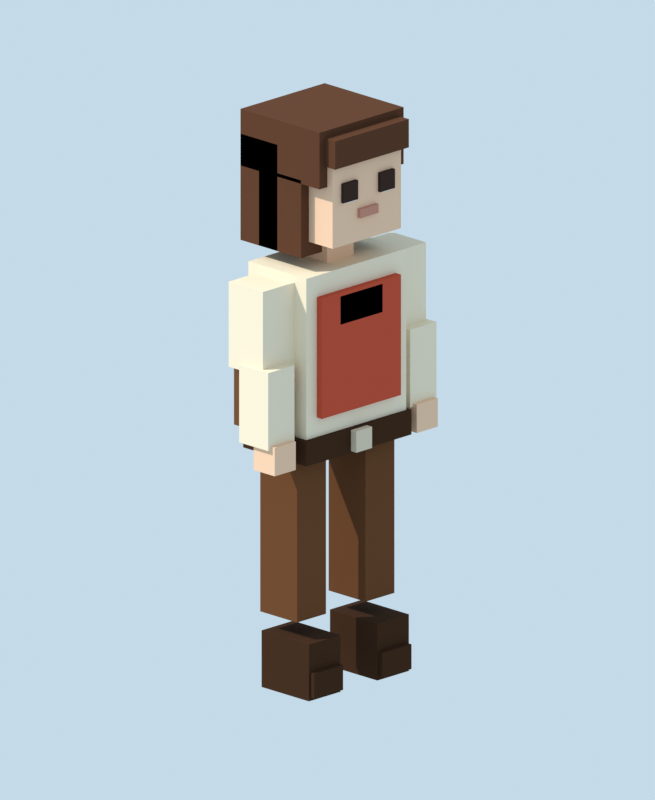 # Source: vn_player.blend  (saved by Blender 5.2.45; exported with 4.5.12 LTS)
import bpy
from mathutils import Matrix  # noqa: F401  (used for matrix-valued properties, if any)

bpy.ops.wm.read_factory_settings(use_empty=True)
scene = bpy.context.scene
scene.name = 'Scene'

# ---- collections
col_player = bpy.data.collections.new('Player'); scene.collection.children.link(col_player)

# ---- materials (node trees are filled in below, after node groups)
mat_boot = bpy.data.materials.new('boot')
mat_pants = bpy.data.materials.new('pants')
mat_tunic = bpy.data.materials.new('tunic')
mat_vest = bpy.data.materials.new('vest')
mat_trim = bpy.data.materials.new('trim')
mat_belt = bpy.data.materials.new('belt')
mat_buckle = bpy.data.materials.new('buckle')
mat_skin = bpy.data.materials.new('skin')
mat_hair = bpy.data.materials.new('hair')
mat_eye = bpy.data.materials.new('eye')
mat_eye_light = bpy.data.materials.new('eye_light')
mat_mouth = bpy.data.materials.new('mouth')
mat_blush = bpy.data.materials.new('blush')
mat_satchel = bpy.data.materials.new('satchel')

# ---- material node trees
mat_boot.use_nodes = True; mat_boot.node_tree.nodes.clear()
_N = mat_boot.node_tree.nodes; _L = mat_boot.node_tree.links
n0 = _N.new('ShaderNodeBsdfPrincipled'); n0.name = 'Principled BSDF'; n0.location = (-200, 100)
n0.inputs[0].default_value = (0.04971, 0.02122, 0.009134, 1.0)
n0.inputs[2].default_value = 0.92
n0.inputs[10].default_value = 0.005
n0.inputs[13].default_value = 0.08
n1 = _N.new('ShaderNodeOutputMaterial'); n1.name = 'Material Output'; n1.location = (200, 100)
_L.new(n0.outputs[0], n1.inputs[0])
n1.is_active_output = True
mat_pants.use_nodes = True; mat_pants.node_tree.nodes.clear()
_N = mat_pants.node_tree.nodes; _L = mat_pants.node_tree.links
n0 = _N.new('ShaderNodeBsdfPrincipled'); n0.name = 'Principled BSDF'; n0.location = (-200, 100)
n0.inputs[0].default_value = (0.1441, 0.05613, 0.02122, 1.0)
n0.inputs[2].default_value = 0.92
n0.inputs[10].default_value = 0.005
n0.inputs[13].default_value = 0.08
n1 = _N.new('ShaderNodeOutputMaterial'); n1.name = 'Material Output'; n1.location = (200, 100)
_L.new(n0.outputs[0], n1.inputs[0])
n1.is_active_output = True
mat_tunic.use_nodes = True; mat_tunic.node_tree.nodes.clear()
_N = mat_tunic.node_tree.nodes; _L = mat_tunic.node_tree.links
n0 = _N.new('ShaderNodeBsdfPrincipled'); n0.name = 'Principled BSDF'; n0.location = (-200, 100)
n0.inputs[0].default_value = (0.8714, 0.7605, 0.5776, 1.0)
n0.inputs[2].default_value = 0.92
n0.inputs[10].default_value = 0.005
n0.inputs[13].default_value = 0.08
n1 = _N.new('ShaderNodeOutputMaterial'); n1.name = 'Material Output'; n1.location = (200, 100)
_L.new(n0.outputs[0], n1.inputs[0])
n1.is_active_output = True
mat_vest.use_nodes = True; mat_vest.node_tree.nodes.clear()
_N = mat_vest.node_tree.nodes; _L = mat_vest.node_tree.links
n0 = _N.new('ShaderNodeBsdfPrincipled'); n0.name = 'Principled BSDF'; n0.location = (-200, 100)
n0.inputs[0].default_value = (0.552, 0.08228, 0.04231, 1.0)
n0.inputs[2].default_value = 0.92
n0.inputs[10].default_value = 0.005
n0.inputs[13].default_value = 0.08
n1 = _N.new('ShaderNodeOutputMaterial'); n1.name = 'Material Output'; n1.location = (200, 100)
_L.new(n0.outputs[0], n1.inputs[0])
n1.is_active_output = True
mat_trim.use_nodes = True; mat_trim.node_tree.nodes.clear()
_N = mat_trim.node_tree.nodes; _L = mat_trim.node_tree.links
n0 = _N.new('ShaderNodeBsdfPrincipled'); n0.name = 'Principled BSDF'; n0.location = (-200, 100)
n0.inputs[0].default_value = (0.9216, 0.8632, 0.7605, 1.0)
n0.inputs[2].default_value = 0.92
n0.inputs[10].default_value = 0.005
n0.inputs[13].default_value = 0.08
n1 = _N.new('ShaderNodeOutputMaterial'); n1.name = 'Material Output'; n1.location = (200, 100)
_L.new(n0.outputs[0], n1.inputs[0])
n1.is_active_output = True
mat_belt.use_nodes = True; mat_belt.node_tree.nodes.clear()
_N = mat_belt.node_tree.nodes; _L = mat_belt.node_tree.links
n0 = _N.new('ShaderNodeBsdfPrincipled'); n0.name = 'Principled BSDF'; n0.location = (-200, 100)
n0.inputs[0].default_value = (0.04971, 0.02122, 0.009134, 1.0)
n0.inputs[2].default_value = 0.92
n0.inputs[10].default_value = 0.005
n0.inputs[13].default_value = 0.08
n1 = _N.new('ShaderNodeOutputMaterial'); n1.name = 'Material Output'; n1.location = (200, 100)
_L.new(n0.outputs[0], n1.inputs[0])
n1.is_active_output = True
mat_buckle.use_nodes = True; mat_buckle.node_tree.nodes.clear()
_N = mat_buckle.node_tree.nodes; _L = mat_buckle.node_tree.links
n0 = _N.new('ShaderNodeBsdfPrincipled'); n0.name = 'Principled BSDF'; n0.location = (-200, 100)
n0.inputs[0].default_value = (0.6939, 0.5972, 0.4508, 1.0)
n0.inputs[2].default_value = 0.92
n0.inputs[10].default_value = 0.005
n0.inputs[13].default_value = 0.08
n1 = _N.new('ShaderNodeOutputMaterial'); n1.name = 'Material Output'; n1.location = (200, 100)
_L.new(n0.outputs[0], n1.inputs[0])
n1.is_active_output = True
mat_skin.use_nodes = True; mat_skin.node_tree.nodes.clear()
_N = mat_skin.node_tree.nodes; _L = mat_skin.node_tree.links
n0 = _N.new('ShaderNodeBsdfPrincipled'); n0.name = 'Principled BSDF'; n0.location = (-200, 100)
n0.inputs[0].default_value = (0.8714, 0.5776, 0.3916, 1.0)
n0.inputs[2].default_value = 0.92
n0.inputs[10].default_value = 0.005
n0.inputs[13].default_value = 0.08
n1 = _N.new('ShaderNodeOutputMaterial'); n1.name = 'Material Output'; n1.location = (200, 100)
_L.new(n0.outputs[0], n1.inputs[0])
n1.is_active_output = True
mat_hair.use_nodes = True; mat_hair.node_tree.nodes.clear()
_N = mat_hair.node_tree.nodes; _L = mat_hair.node_tree.links
n0 = _N.new('ShaderNodeBsdfPrincipled'); n0.name = 'Principled BSDF'; n0.location = (-200, 100)
n0.inputs[0].default_value = (0.107, 0.04231, 0.02122, 1.0)
n0.inputs[2].default_value = 0.92
n0.inputs[10].default_value = 0.005
n0.inputs[13].default_value = 0.08
n1 = _N.new('ShaderNodeOutputMaterial'); n1.name = 'Material Output'; n1.location = (200, 100)
_L.new(n0.outputs[0], n1.inputs[0])
n1.is_active_output = True
mat_eye.use_nodes = True; mat_eye.node_tree.nodes.clear()
_N = mat_eye.node_tree.nodes; _L = mat_eye.node_tree.links
n0 = _N.new('ShaderNodeBsdfPrincipled'); n0.name = 'Principled BSDF'; n0.location = (-200, 100)
n0.inputs[0].default_value = (0.04231, 0.02315, 0.01764, 1.0)
n0.inputs[2].default_value = 0.92
n0.inputs[10].default_value = 0.005
n0.inputs[13].default_value = 0.08
n1 = _N.new('ShaderNodeOutputMaterial'); n1.name = 'Material Output'; n1.location = (200, 100)
_L.new(n0.outputs[0], n1.inputs[0])
n1.is_active_output = True
mat_eye_light.use_nodes = True; mat_eye_light.node_tree.nodes.clear()
_N = mat_eye_light.node_tree.nodes; _L = mat_eye_light.node_tree.links
n0 = _N.new('ShaderNodeBsdfPrincipled'); n0.name = 'Principled BSDF'; n0.location = (-200, 100)
n0.inputs[0].default_value = (0.9047, 0.8796, 0.8228, 1.0)
n0.inputs[2].default_value = 0.92
n0.inputs[10].default_value = 0.005
n0.inputs[13].default_value = 0.08
n1 = _N.new('ShaderNodeOutputMaterial'); n1.name = 'Material Output'; n1.location = (200, 100)
_L.new(n0.outputs[0], n1.inputs[0])
n1.is_active_output = True
mat_mouth.use_nodes = True; mat_mouth.node_tree.nodes.clear()
_N = mat_mouth.node_tree.nodes; _L = mat_mouth.node_tree.links
n0 = _N.new('ShaderNodeBsdfPrincipled'); n0.name = 'Principled BSDF'; n0.location = (-200, 100)
n0.inputs[0].default_value = (0.552, 0.2542, 0.1878, 1.0)
n0.inputs[2].default_value = 0.92
n0.inputs[10].default_value = 0.005
n0.inputs[13].default_value = 0.08
n1 = _N.new('ShaderNodeOutputMaterial'); n1.name = 'Material Output'; n1.location = (200, 100)
_L.new(n0.outputs[0], n1.inputs[0])
n1.is_active_output = True
mat_blush.use_nodes = True; mat_blush.node_tree.nodes.clear()
_N = mat_blush.node_tree.nodes; _L = mat_blush.node_tree.links
n0 = _N.new('ShaderNodeBsdfPrincipled'); n0.name = 'Principled BSDF'; n0.location = (-200, 100)
n0.inputs[0].default_value = (0.7991, 0.3515, 0.2789, 1.0)
n0.inputs[2].default_value = 0.92
n0.inputs[10].default_value = 0.005
n0.inputs[13].default_value = 0.08
n1 = _N.new('ShaderNodeOutputMaterial'); n1.name = 'Material Output'; n1.location = (200, 100)
_L.new(n0.outputs[0], n1.inputs[0])
n1.is_active_output = True
mat_satchel.use_nodes = True; mat_satchel.node_tree.nodes.clear()
_N = mat_satchel.node_tree.nodes; _L = mat_satchel.node_tree.links
n0 = _N.new('ShaderNodeBsdfPrincipled'); n0.name = 'Principled BSDF'; n0.location = (-200, 100)
n0.inputs[0].default_value = (0.1559, 0.06848, 0.02956, 1.0)
n0.inputs[2].default_value = 0.92
n0.inputs[10].default_value = 0.005
n0.inputs[13].default_value = 0.08
n1 = _N.new('ShaderNodeOutputMaterial'); n1.name = 'Material Output'; n1.location = (200, 100)
_L.new(n0.outputs[0], n1.inputs[0])
n1.is_active_output = True

# ---- world
world_vn_player = bpy.data.worlds.new('VN_Player'); scene.world = world_vn_player
world_vn_player.use_nodes = True; world_vn_player.node_tree.nodes.clear()
_N = world_vn_player.node_tree.nodes; _L = world_vn_player.node_tree.links
n0 = _N.new('ShaderNodeBackground'); n0.name = 'Background'; n0.location = (-200, 100)
n0.inputs[0].default_value = (0.62, 0.78, 0.9, 1.0)
n0.inputs[1].default_value = 0.9
n1 = _N.new('ShaderNodeOutputWorld'); n1.name = 'World Output'; n1.location = (200, 100)
_L.new(n0.outputs[0], n1.inputs[0])
n1.is_active_output = True

# ---- cameras
cam_camera = bpy.data.cameras.new('Camera')
cam_camera.type = 'ORTHO'
cam_camera.ortho_scale = 2.15

# ---- lights
light_sun = bpy.data.lights.new('Sun', 'SUN')
light_sun.color = (1.0, 0.94, 0.84)
light_sun.energy = 3.2

# ---- meshes
me_bodymesh = bpy.data.meshes.new('BodyMesh')
me_bodymesh.from_pydata([(-0.19, -0.11, 0.69), (0.19, -0.11, 0.69), (0.19, 0.11, 0.69), (-0.19, 0.11, 0.69), (-0.19, -0.11, 1.19), (0.19, -0.11, 1.19), (0.19, 0.11, 1.19), (-0.19, 0.11, 1.19), (-0.15, 0.05, 0.79), (0.15, 0.05, 0.79), (0.15, 0.13, 0.79), (-0.15, 0.13, 0.79), (-0.15, 0.05, 1.13), (0.15, 0.05, 1.13), (0.15, 0.13, 1.13), (-0.15, 0.13, 1.13), (-0.08, 0.07, 1.04), (0.08, 0.07, 1.04), (0.08, 0.13, 1.04), (-0.08, 0.13, 1.04), (-0.08, 0.07, 1.12), (0.08, 0.07, 1.12), (0.08, 0.13, 1.12), (-0.08, 0.13, 1.12), (-0.2, -0.12, 0.665), (0.2, -0.12, 0.665), (0.2, 0.12, 0.665), (-0.2, 0.12, 0.665), (-0.2, -0.12, 0.735), (0.2, -0.12, 0.735), (0.2, 0.12, 0.735), (-0.2, 0.12, 0.735), (-0.03, 0.11, 0.67), (0.03, 0.11, 0.67), (0.03, 0.14, 0.67), (-0.03, 0.14, 0.67), (-0.03, 0.11, 0.73), (0.03, 0.11, 0.73), (0.03, 0.14, 0.73), (-0.03, 0.14, 0.73), (-0.05, -0.05, 1.18), (0.05, -0.05, 1.18), (0.05, 0.05, 1.18), (-0.05, 0.05, 1.18), (-0.05, -0.05, 1.26), (0.05, -0.05, 1.26), (0.05, 0.05, 1.26), (-0.05, 0.05, 1.26), (-0.13, -0.09, 1.27), (0.13, -0.09, 1.27), (0.13, 0.15, 1.27), (-0.13, 0.15, 1.27), (-0.13, -0.09, 1.53), (0.13, -0.09, 1.53), (0.13, 0.15, 1.53), (-0.13, 0.15, 1.53), (-0.16, -0.17, 1.44), (0.16, -0.17, 1.44), (0.16, 0.13, 1.44), (-0.16, 0.13, 1.44), (-0.16, -0.17, 1.6), (0.16, -0.17, 1.6), (0.16, 0.13, 1.6), (-0.16, 0.13, 1.6), (-0.16, -0.17, 1.23), (0.16, -0.17, 1.23), (0.16, -0.03, 1.23), (-0.16, -0.03, 1.23), (-0.16, -0.17, 1.53), (0.16, -0.17, 1.53), (0.16, -0.03, 1.53), (-0.16, -0.03, 1.53), (-0.14, 0.07, 1.5), (0.14, 0.07, 1.5), (0.14, 0.17, 1.5), (-0.14, 0.17, 1.5), (-0.14, 0.07, 1.58), (0.14, 0.07, 1.58), (0.14, 0.17, 1.58), (-0.14, 0.17, 1.58), (-0.16, -0.1, 1.23), (-0.08, -0.1, 1.23), (-0.08, 0.06, 1.23), (-0.16, 0.06, 1.23), (-0.16, -0.1, 1.45), (-0.08, -0.1, 1.45), (-0.08, 0.06, 1.45), (-0.16, 0.06, 1.45), (0.08, -0.1, 1.23), (0.16, -0.1, 1.23), (0.16, 0.06, 1.23), (0.08, 0.06, 1.23), (0.08, -0.1, 1.45), (0.16, -0.1, 1.45), (0.16, 0.06, 1.45), (0.08, 0.06, 1.45), (-0.0975, 0.14, 1.393), (-0.0425, 0.14, 1.393), (-0.0425, 0.16, 1.393), (-0.0975, 0.16, 1.393), (-0.0975, 0.14, 1.447), (-0.0425, 0.14, 1.447), (-0.0425, 0.16, 1.447), (-0.0975, 0.16, 1.447), (0.0425, 0.14, 1.393), (0.0975, 0.14, 1.393), (0.0975, 0.16, 1.393), (0.0425, 0.16, 1.393), (0.0425, 0.14, 1.447), (0.0975, 0.14, 1.447), (0.0975, 0.16, 1.447), (0.0425, 0.16, 1.447), (-0.0925, 0.1425, 1.39), (-0.0475, 0.1425, 1.39), (-0.0475, 0.1575, 1.39), (-0.0925, 0.1575, 1.39), (-0.0925, 0.1425, 1.41), (-0.0475, 0.1425, 1.41), (-0.0475, 0.1575, 1.41), (-0.0925, 0.1575, 1.41), (0.0475, 0.1425, 1.39), (0.0925, 0.1425, 1.39), (0.0925, 0.1575, 1.39), (0.0475, 0.1575, 1.39), (0.0475, 0.1425, 1.41), (0.0925, 0.1425, 1.41), (0.0925, 0.1575, 1.41), (0.0475, 0.1575, 1.41), (-0.035, 0.14, 1.337), (0.035, 0.14, 1.337), (0.035, 0.16, 1.337), (-0.035, 0.16, 1.337), (-0.035, 0.14, 1.362), (0.035, 0.14, 1.362), (0.035, 0.16, 1.362), (-0.035, 0.16, 1.362), (-0.11, 0.1325, 1.345), (-0.07, 0.1325, 1.345), (-0.07, 0.1475, 1.345), (-0.11, 0.1475, 1.345), (-0.11, 0.1325, 1.375), (-0.07, 0.1325, 1.375), (-0.07, 0.1475, 1.375), (-0.11, 0.1475, 1.375), (0.07, 0.1325, 1.345), (0.11, 0.1325, 1.345), (0.11, 0.1475, 1.345), (0.07, 0.1475, 1.345), (0.07, 0.1325, 1.375), (0.11, 0.1325, 1.375), (0.11, 0.1475, 1.375), (0.07, 0.1475, 1.375), (0.195, -0.07, 0.76), (0.285, -0.07, 0.76), (0.285, 0.03, 0.76), (0.195, 0.03, 0.76), (0.195, -0.07, 0.92), (0.285, -0.07, 0.92), (0.285, 0.03, 0.92), (0.195, 0.03, 0.92), (0.19, -0.02, 0.895), (0.29, -0.02, 0.895), (0.29, 0.06, 0.895), (0.19, 0.06, 0.895), (0.19, -0.02, 0.945), (0.29, -0.02, 0.945), (0.29, 0.06, 0.945), (0.19, 0.06, 0.945), (0.18, -0.02, 0.89), (0.22, -0.02, 0.89), (0.22, 0.02, 0.89), (0.18, 0.02, 0.89), (0.18, -0.02, 1.15), (0.22, -0.02, 1.15), (0.22, 0.02, 1.15), (0.18, 0.02, 1.15)], [], [(0, 1, 2, 3), (4, 7, 6, 5), (0, 4, 5, 1), (1, 5, 6, 2), (2, 6, 7, 3), (3, 7, 4, 0), (8, 9, 10, 11), (12, 15, 14, 13), (8, 12, 13, 9), (9, 13, 14, 10), (10, 14, 15, 11), (11, 15, 12, 8), (16, 17, 18, 19), (20, 23, 22, 21), (16, 20, 21, 17), (17, 21, 22, 18), (18, 22, 23, 19), (19, 23, 20, 16), (24, 25, 26, 27), (28, 31, 30, 29), (24, 28, 29, 25), (25, 29, 30, 26), (26, 30, 31, 27), (27, 31, 28, 24), (32, 33, 34, 35), (36, 39, 38, 37), (32, 36, 37, 33), (33, 37, 38, 34), (34, 38, 39, 35), (35, 39, 36, 32), (40, 41, 42, 43), (44, 47, 46, 45), (40, 44, 45, 41), (41, 45, 46, 42), (42, 46, 47, 43), (43, 47, 44, 40), (48, 49, 50, 51), (52, 55, 54, 53), (48, 52, 53, 49), (49, 53, 54, 50), (50, 54, 55, 51), (51, 55, 52, 48), (56, 57, 58, 59), (60, 63, 62, 61), (56, 60, 61, 57), (57, 61, 62, 58), (58, 62, 63, 59), (59, 63, 60, 56), (64, 65, 66, 67), (68, 71, 70, 69), (64, 68, 69, 65), (65, 69, 70, 66), (66, 70, 71, 67), (67, 71, 68, 64), (72, 73, 74, 75), (76, 79, 78, 77), (72, 76, 77, 73), (73, 77, 78, 74), (74, 78, 79, 75), (75, 79, 76, 72), (80, 81, 82, 83), (84, 87, 86, 85), (80, 84, 85, 81), (81, 85, 86, 82), (82, 86, 87, 83), (83, 87, 84, 80), (88, 89, 90, 91), (92, 95, 94, 93), (88, 92, 93, 89), (89, 93, 94, 90), (90, 94, 95, 91), (91, 95, 92, 88), (96, 97, 98, 99), (100, 103, 102, 101), (96, 100, 101, 97), (97, 101, 102, 98), (98, 102, 103, 99), (99, 103, 100, 96), (104, 105, 106, 107), (108, 111, 110, 109), (104, 108, 109, 105), (105, 109, 110, 106), (106, 110, 111, 107), (107, 111, 108, 104), (112, 113, 114, 115), (116, 119, 118, 117), (112, 116, 117, 113), (113, 117, 118, 114), (114, 118, 119, 115), (115, 119, 116, 112), (120, 121, 122, 123), (124, 127, 126, 125), (120, 124, 125, 121), (121, 125, 126, 122), (122, 126, 127, 123), (123, 127, 124, 120), (128, 129, 130, 131), (132, 135, 134, 133), (128, 132, 133, 129), (129, 133, 134, 130), (130, 134, 135, 131), (131, 135, 132, 128), (136, 137, 138, 139), (140, 143, 142, 141), (136, 140, 141, 137), (137, 141, 142, 138), (138, 142, 143, 139), (139, 143, 140, 136), (144, 145, 146, 147), (148, 151, 150, 149), (144, 148, 149, 145), (145, 149, 150, 146), (146, 150, 151, 147), (147, 151, 148, 144), (152, 153, 154, 155), (156, 159, 158, 157), (152, 156, 157, 153), (153, 157, 158, 154), (154, 158, 159, 155), (155, 159, 156, 152), (160, 161, 162, 163), (164, 167, 166, 165), (160, 164, 165, 161), (161, 165, 166, 162), (162, 166, 167, 163), (163, 167, 164, 160), (168, 169, 170, 171), (172, 175, 174, 173), (168, 172, 173, 169), (169, 173, 174, 170), (170, 174, 175, 171), (171, 175, 172, 168)])
me_bodymesh.polygons.foreach_set('material_index', [2, 2, 2, 2, 2, 2, 3, 3, 3, 3, 3, 3, 4, 4, 4, 4, 4, 4, 5, 5, 5, 5, 5, 5, 6, 6, 6, 6, 6, 6, 7, 7, 7, 7, 7, 7, 7, 7, 7, 7, 7, 7, 8, 8, 8, 8, 8, 8, 8, 8, 8, 8, 8, 8, 8, 8, 8, 8, 8, 8, 8, 8, 8, 8, 8, 8, 8, 8, 8, 8, 8, 8, 9, 9, 9, 9, 9, 9, 9, 9, 9, 9, 9, 9, 10, 10, 10, 10, 10, 10, 10, 10, 10, 10, 10, 10, 11, 11, 11, 11, 11, 11, 12, 12, 12, 12, 12, 12, 12, 12, 12, 12, 12, 12, 13, 13, 13, 13, 13, 13, 3, 3, 3, 3, 3, 3, 13, 13, 13, 13, 13, 13])
me_bodymesh.materials.append(mat_boot)
me_bodymesh.materials.append(mat_pants)
me_bodymesh.materials.append(mat_tunic)
me_bodymesh.materials.append(mat_vest)
me_bodymesh.materials.append(mat_trim)
me_bodymesh.materials.append(mat_belt)
me_bodymesh.materials.append(mat_buckle)
me_bodymesh.materials.append(mat_skin)
me_bodymesh.materials.append(mat_hair)
me_bodymesh.materials.append(mat_eye)
me_bodymesh.materials.append(mat_eye_light)
me_bodymesh.materials.append(mat_mouth)
me_bodymesh.materials.append(mat_blush)
me_bodymesh.materials.append(mat_satchel)
me_bodymesh.update()
me_leglmesh = bpy.data.meshes.new('LegLMesh')
me_leglmesh.from_pydata([(-0.06, -0.06, -0.67), (0.06, -0.06, -0.67), (0.06, 0.12, -0.67), (-0.06, 0.12, -0.67), (-0.06, -0.06, -0.51), (0.06, -0.06, -0.51), (0.06, 0.12, -0.51), (-0.06, 0.12, -0.51), (-0.055, 0.065, -0.66), (0.055, 0.065, -0.66), (0.055, 0.135, -0.66), (-0.055, 0.135, -0.66), (-0.055, 0.065, -0.59), (0.055, 0.065, -0.59), (0.055, 0.135, -0.59), (-0.055, 0.135, -0.59), (-0.055, -0.07, -0.46), (0.055, -0.07, -0.46), (0.055, 0.07, -0.46), (-0.055, 0.07, -0.46), (-0.055, -0.07, -2.776e-17), (0.055, -0.07, -2.776e-17), (0.055, 0.07, -2.776e-17), (-0.055, 0.07, -2.776e-17)], [], [(0, 1, 2, 3), (4, 7, 6, 5), (0, 4, 5, 1), (1, 5, 6, 2), (2, 6, 7, 3), (3, 7, 4, 0), (8, 9, 10, 11), (12, 15, 14, 13), (8, 12, 13, 9), (9, 13, 14, 10), (10, 14, 15, 11), (11, 15, 12, 8), (16, 17, 18, 19), (20, 23, 22, 21), (16, 20, 21, 17), (17, 21, 22, 18), (18, 22, 23, 19), (19, 23, 20, 16)])
me_leglmesh.polygons.foreach_set('material_index', [0, 0, 0, 0, 0, 0, 0, 0, 0, 0, 0, 0, 1, 1, 1, 1, 1, 1])
me_leglmesh.materials.append(mat_boot)
me_leglmesh.materials.append(mat_pants)
me_leglmesh.materials.append(mat_tunic)
me_leglmesh.materials.append(mat_vest)
me_leglmesh.materials.append(mat_trim)
me_leglmesh.materials.append(mat_belt)
me_leglmesh.materials.append(mat_buckle)
me_leglmesh.materials.append(mat_skin)
me_leglmesh.materials.append(mat_hair)
me_leglmesh.materials.append(mat_eye)
me_leglmesh.materials.append(mat_eye_light)
me_leglmesh.materials.append(mat_mouth)
me_leglmesh.materials.append(mat_blush)
me_leglmesh.materials.append(mat_satchel)
me_leglmesh.update()
me_legrmesh = bpy.data.meshes.new('LegRMesh')
me_legrmesh.from_pydata([(-0.06, -0.06, -0.67), (0.06, -0.06, -0.67), (0.06, 0.12, -0.67), (-0.06, 0.12, -0.67), (-0.06, -0.06, -0.51), (0.06, -0.06, -0.51), (0.06, 0.12, -0.51), (-0.06, 0.12, -0.51), (-0.055, 0.065, -0.66), (0.055, 0.065, -0.66), (0.055, 0.135, -0.66), (-0.055, 0.135, -0.66), (-0.055, 0.065, -0.59), (0.055, 0.065, -0.59), (0.055, 0.135, -0.59), (-0.055, 0.135, -0.59), (-0.055, -0.07, -0.46), (0.055, -0.07, -0.46), (0.055, 0.07, -0.46), (-0.055, 0.07, -0.46), (-0.055, -0.07, -2.776e-17), (0.055, -0.07, -2.776e-17), (0.055, 0.07, -2.776e-17), (-0.055, 0.07, -2.776e-17)], [], [(0, 1, 2, 3), (4, 7, 6, 5), (0, 4, 5, 1), (1, 5, 6, 2), (2, 6, 7, 3), (3, 7, 4, 0), (8, 9, 10, 11), (12, 15, 14, 13), (8, 12, 13, 9), (9, 13, 14, 10), (10, 14, 15, 11), (11, 15, 12, 8), (16, 17, 18, 19), (20, 23, 22, 21), (16, 20, 21, 17), (17, 21, 22, 18), (18, 22, 23, 19), (19, 23, 20, 16)])
me_legrmesh.polygons.foreach_set('material_index', [0, 0, 0, 0, 0, 0, 0, 0, 0, 0, 0, 0, 1, 1, 1, 1, 1, 1])
me_legrmesh.materials.append(mat_boot)
me_legrmesh.materials.append(mat_pants)
me_legrmesh.materials.append(mat_tunic)
me_legrmesh.materials.append(mat_vest)
me_legrmesh.materials.append(mat_trim)
me_legrmesh.materials.append(mat_belt)
me_legrmesh.materials.append(mat_buckle)
me_legrmesh.materials.append(mat_skin)
me_legrmesh.materials.append(mat_hair)
me_legrmesh.materials.append(mat_eye)
me_legrmesh.materials.append(mat_eye_light)
me_legrmesh.materials.append(mat_mouth)
me_legrmesh.materials.append(mat_blush)
me_legrmesh.materials.append(mat_satchel)
me_legrmesh.update()
me_armlmesh = bpy.data.meshes.new('ArmLMesh')
me_armlmesh.from_pydata([(-0.06, -0.065, -0.24), (0.06, -0.065, -0.24), (0.06, 0.065, -0.24), (-0.06, 0.065, -0.24), (-0.06, -0.065, 1.11e-16), (0.06, -0.065, 1.11e-16), (0.06, 0.065, 1.11e-16), (-0.06, 0.065, 1.11e-16), (-0.07, -0.015, -0.44), (0.03, -0.015, -0.44), (0.03, 0.095, -0.44), (-0.07, 0.095, -0.44), (-0.07, -0.015, -0.22), (0.03, -0.015, -0.22), (0.03, 0.095, -0.22), (-0.07, 0.095, -0.22), (-0.06, 0.03, -0.51), (0.02, 0.03, -0.51), (0.02, 0.11, -0.51), (-0.06, 0.11, -0.51), (-0.06, 0.03, -0.43), (0.02, 0.03, -0.43), (0.02, 0.11, -0.43), (-0.06, 0.11, -0.43)], [], [(0, 1, 2, 3), (4, 7, 6, 5), (0, 4, 5, 1), (1, 5, 6, 2), (2, 6, 7, 3), (3, 7, 4, 0), (8, 9, 10, 11), (12, 15, 14, 13), (8, 12, 13, 9), (9, 13, 14, 10), (10, 14, 15, 11), (11, 15, 12, 8), (16, 17, 18, 19), (20, 23, 22, 21), (16, 20, 21, 17), (17, 21, 22, 18), (18, 22, 23, 19), (19, 23, 20, 16)])
me_armlmesh.polygons.foreach_set('material_index', [2, 2, 2, 2, 2, 2, 2, 2, 2, 2, 2, 2, 7, 7, 7, 7, 7, 7])
me_armlmesh.materials.append(mat_boot)
me_armlmesh.materials.append(mat_pants)
me_armlmesh.materials.append(mat_tunic)
me_armlmesh.materials.append(mat_vest)
me_armlmesh.materials.append(mat_trim)
me_armlmesh.materials.append(mat_belt)
me_armlmesh.materials.append(mat_buckle)
me_armlmesh.materials.append(mat_skin)
me_armlmesh.materials.append(mat_hair)
me_armlmesh.materials.append(mat_eye)
me_armlmesh.materials.append(mat_eye_light)
me_armlmesh.materials.append(mat_mouth)
me_armlmesh.materials.append(mat_blush)
me_armlmesh.materials.append(mat_satchel)
me_armlmesh.update()
me_armrmesh = bpy.data.meshes.new('ArmRMesh')
me_armrmesh.from_pydata([(-0.06, -0.065, -0.24), (0.06, -0.065, -0.24), (0.06, 0.065, -0.24), (-0.06, 0.065, -0.24), (-0.06, -0.065, 1.11e-16), (0.06, -0.065, 1.11e-16), (0.06, 0.065, 1.11e-16), (-0.06, 0.065, 1.11e-16), (-0.03, -0.015, -0.44), (0.07, -0.015, -0.44), (0.07, 0.095, -0.44), (-0.03, 0.095, -0.44), (-0.03, -0.015, -0.22), (0.07, -0.015, -0.22), (0.07, 0.095, -0.22), (-0.03, 0.095, -0.22), (-0.02, 0.03, -0.51), (0.06, 0.03, -0.51), (0.06, 0.11, -0.51), (-0.02, 0.11, -0.51), (-0.02, 0.03, -0.43), (0.06, 0.03, -0.43), (0.06, 0.11, -0.43), (-0.02, 0.11, -0.43)], [], [(0, 1, 2, 3), (4, 7, 6, 5), (0, 4, 5, 1), (1, 5, 6, 2), (2, 6, 7, 3), (3, 7, 4, 0), (8, 9, 10, 11), (12, 15, 14, 13), (8, 12, 13, 9), (9, 13, 14, 10), (10, 14, 15, 11), (11, 15, 12, 8), (16, 17, 18, 19), (20, 23, 22, 21), (16, 20, 21, 17), (17, 21, 22, 18), (18, 22, 23, 19), (19, 23, 20, 16)])
me_armrmesh.polygons.foreach_set('material_index', [2, 2, 2, 2, 2, 2, 2, 2, 2, 2, 2, 2, 7, 7, 7, 7, 7, 7])
me_armrmesh.materials.append(mat_boot)
me_armrmesh.materials.append(mat_pants)
me_armrmesh.materials.append(mat_tunic)
me_armrmesh.materials.append(mat_vest)
me_armrmesh.materials.append(mat_trim)
me_armrmesh.materials.append(mat_belt)
me_armrmesh.materials.append(mat_buckle)
me_armrmesh.materials.append(mat_skin)
me_armrmesh.materials.append(mat_hair)
me_armrmesh.materials.append(mat_eye)
me_armrmesh.materials.append(mat_eye_light)
me_armrmesh.materials.append(mat_mouth)
me_armrmesh.materials.append(mat_blush)
me_armrmesh.materials.append(mat_satchel)
me_armrmesh.update()

# ---- objects
ob_sun = bpy.data.objects.new('Sun', light_sun)
ob_camera = bpy.data.objects.new('Camera', cam_camera)
ob_vnplayer = bpy.data.objects.new('VNPlayer', None)
ob_body = bpy.data.objects.new('Body', me_bodymesh)
ob_legl = bpy.data.objects.new('LegL', me_leglmesh)
ob_legr = bpy.data.objects.new('LegR', me_legrmesh)
ob_arml = bpy.data.objects.new('ArmL', me_armlmesh)
ob_armr = bpy.data.objects.new('ArmR', me_armrmesh)

# ---- transforms, parenting, visibility, modifiers, constraints
ob_sun.location = (4.0, -3.0, 6.0)
ob_sun.rotation_euler = (0.7658, -0.0, 0.9273)
ob_camera.location = (1.7, 1.7, 1.55)
ob_camera.rotation_euler = (1.261, 6.729e-08, 2.356)
ob_vnplayer.location = (0.0, 0.0, 0.0)
ob_body.parent = ob_vnplayer
ob_body.location = (0.0, 0.0, 0.0)
ob_legl.parent = ob_vnplayer
ob_legl.location = (-0.13, 0.0, 0.67)
ob_legr.parent = ob_vnplayer
ob_legr.location = (0.13, 0.0, 0.67)
ob_arml.parent = ob_vnplayer
ob_arml.location = (-0.25, 0.0, 1.17)
ob_armr.parent = ob_vnplayer
ob_armr.location = (0.25, 0.0, 1.17)

# ---- collection membership
scene.collection.objects.link(ob_sun)
scene.collection.objects.link(ob_camera)
col_player.objects.link(ob_vnplayer)
col_player.objects.link(ob_body)
col_player.objects.link(ob_legl)
col_player.objects.link(ob_legr)
col_player.objects.link(ob_arml)
col_player.objects.link(ob_armr)

# ---- scene / render settings (as saved in the file)
scene.camera = ob_camera
scene.frame_start = 1; scene.frame_end = 250; scene.frame_set(1)
scene.render.engine = 'BLENDER_EEVEE_NEXT'
scene.render.resolution_x = 900
scene.render.resolution_y = 1100
scene.render.bake_bias = 0.0
scene.render.bake_samples = 0
scene.render.compositor_device = 'GPU'
scene.eevee.use_volume_custom_range = False
scene.eevee.fast_gi_thickness_near = 0.1
scene.eevee.fast_gi_thickness_far = 0.0
scene.eevee.ray_tracing_options.screen_trace_thickness = 0.1
scene.view_settings.view_transform = 'Standard'
bpy.context.view_layer.update()

